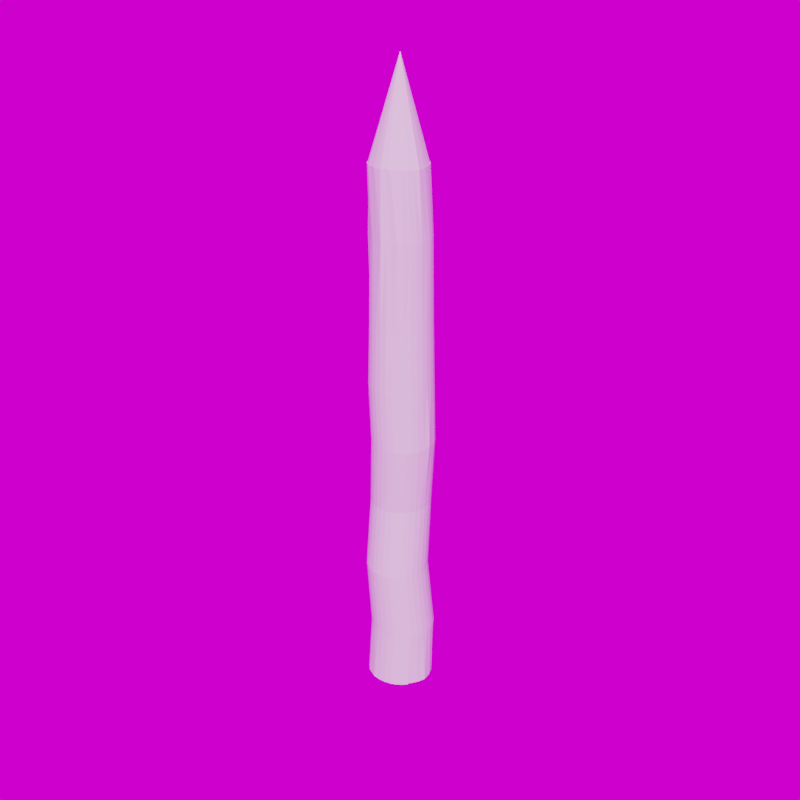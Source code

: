 # Source: blend.blend  (saved by Blender 3.3.6; exported with 4.5.12 LTS)
import bpy
from mathutils import Matrix  # noqa: F401  (used for matrix-valued properties, if any)

bpy.ops.wm.read_factory_settings(use_empty=True)
scene = bpy.context.scene
scene.name = 'Scene'

# ---- collections
col_collection = bpy.data.collections.new('Collection'); scene.collection.children.link(col_collection)

# ---- images (referenced by path relative to the original .blend; pixels are not part of the script)
import os
ASSET_DIR = os.environ.get("B2B_ASSET_DIR", "")  # directory of the original .blend (textures are referenced by path, not embedded)
HERE = os.path.dirname(os.path.abspath(__file__))  # packed textures are extracted next to this script under _unpacked/

def load_image(name, relpath, width, height, colorspace="sRGB"):
    """Load a texture the original file referenced (path relative to the .blend, or extracted next to this script)."""
    p = next((c for c in (os.path.join(HERE, relpath), os.path.join(ASSET_DIR, relpath)) if relpath and os.path.exists(c)), "")
    if p:
        img = bpy.data.images.load(p, check_existing=True)
        img.name = name
    else:  # same state as the original file: an image datablock whose file is absent (Cycles renders it pink)
        img = bpy.data.images.new(name, width, height)
        img.source = "FILE"
        img.filepath = "//" + (relpath or name)
    img.colorspace_settings.name = colorspace
    return img
img_sunrise_exr = load_image('sunrise.exr', 'sunrise.exr', 1024, 1024, 'Linear Rec.709')

# ---- world
world_world = bpy.data.worlds.new('World'); scene.world = world_world
world_world.use_nodes = True; world_world.node_tree.nodes.clear()
_N = world_world.node_tree.nodes; _L = world_world.node_tree.links
n0 = _N.new('ShaderNodeOutputWorld'); n0.name = 'World Output'; n0.location = (300, 300)
n1 = _N.new('ShaderNodeBackground'); n1.name = 'Background'; n1.location = (10, 300)
n2 = _N.new('ShaderNodeTexEnvironment'); n2.name = 'Environment Texture'; n2.location = (-355, 321)
n2.image = img_sunrise_exr
_L.new(n1.outputs[0], n0.inputs[0])
_L.new(n2.outputs[0], n1.inputs[0])
n0.is_active_output = True
world_world.color = (0.05088, 0.05088, 0.05088)
world_world.use_sun_shadow = False
world_world.sun_shadow_jitter_overblur = 0.0

# ---- meshes
me_cylinder = bpy.data.meshes.new('Cylinder')
me_cylinder.from_pydata([(0.001324, 1.393, -1.0), (-0.005763, 1.125, 1.049), (0.2219, 1.405, -1.0), (0.2126, 1.12, 1.049), (0.5196, 1.299, -1.0), (0.4267, 1.055, 1.049), (0.8007, 1.127, -1.0), (0.6241, 0.9491, 1.049), (0.9812, 0.9531, -1.0), (0.797, 0.8071, 1.049), (1.196, 0.7699, -1.0), (0.9554, 0.6413, 1.049), (1.354, 0.6574, -0.9996), (1.044, 0.4368, 1.049), (1.49, 0.3187, -0.9996), (1.122, 0.2163, 1.049), (1.551, -0.07477, -0.9995), (1.169, 0.014, 1.049), (1.408, -0.4194, -1.0), (1.192, -0.3119, 1.049), (1.331, -0.619, -0.8933), (1.069, -0.4844, 1.049), (1.179, -0.8463, -1.0), (0.9477, -0.6684, 1.049), (0.9895, -1.031, -1.0), (0.8074, -0.8161, 1.049), (0.7896, -1.177, -1.0), (0.6319, -0.9182, 1.049), (0.5799, -1.285, -1.0), (0.435, -1.056, 1.049), (0.2563, -1.375, -1.0), (0.2524, -1.106, 1.049), (-0.01711, -1.397, -1.0), (0.06955, -1.17, 1.049), (-0.3531, -1.378, -1.0), (-0.24, -1.133, 1.049), (-0.6006, -1.264, -1.0), (-0.4469, -1.055, 1.049), (-0.8128, -1.163, -1.0), (-0.6779, -0.9694, 1.049), (-1.027, -0.9624, -1.0), (-0.8578, -0.8363, 1.049), (-1.162, -0.7757, -1.0), (-0.9824, -0.6733, 1.049), (-1.347, -0.5479, -1.0), (-1.079, -0.4829, 1.049), (-1.403, -0.3004, -1.0), (-1.118, -0.1889, 1.049), (-1.48, 0.02212, -1.0), (-1.132, 0.04867, 1.049), (-1.403, 0.2943, -1.0), (-1.123, 0.3, 1.049), (-1.262, 0.5491, -1.0), (-1.038, 0.4707, 1.049), (-1.118, 0.8653, -1.0), (-0.9157, 0.7041, 1.049), (-0.9021, 1.021, -1.0), (-0.7662, 0.8176, 1.049), (-0.7243, 1.163, -1.0), (-0.6007, 0.9546, 1.049), (-0.5036, 1.219, -1.0), (-0.4462, 1.002, 1.049), (-0.2856, 1.346, -1.0), (-0.2476, 1.079, 1.049), (1.136, 0.9363, 0.04774), (0.9353, -1.101, 0.04774), (-1.024, -0.5066, 0.04774), (-0.05866, 1.299, 0.04774), (-0.9013, 0.7357, 0.04774), (0.1997, 1.324, 0.04774), (-1.024, 0.5068, 0.04774), (-0.9013, -0.7356, 0.04774), (-1.099, -0.2582, 0.04774), (-0.7366, 0.9363, 0.04774), (0.458, 1.299, 0.04774), (-1.099, 0.2584, 0.04774), (-1.124, 6.914e-05, 0.04774), (-0.3071, -1.223, 0.04774), (1.569, 0.02324, 0.05573), (0.9353, 1.101, 0.04774), (0.7064, 1.223, 0.04774), (-0.3071, 1.223, 0.04774), (-0.536, 1.101, 0.04774), (1.136, -0.9362, 0.04774), (-0.05866, -1.299, 0.04774), (1.498, -0.2582, 0.04774), (1.498, 0.2584, 0.04774), (-0.7366, -0.9362, 0.04774), (-0.536, -1.101, 0.04774), (0.7064, -1.223, 0.04774), (1.423, 0.5068, 0.04774), (1.301, 0.7357, 0.04774), (1.301, -0.7356, 0.04774), (1.423, -0.5066, 0.04774), (0.1997, -1.324, 0.04774), (0.458, -1.299, 0.04774), (0.1037, 1.214, 0.8083), (0.1496, 1.447, -0.7634), (0.4222, 1.42, -0.7634), (0.3015, 1.135, 0.8112), (0.6843, 1.341, -0.7634), (0.5681, 1.121, 0.8083), (0.9259, 1.212, -0.7634), (0.7779, 1.009, 0.8083), (1.138, 1.038, -0.7634), (0.9618, 0.8581, 0.8083), (1.311, 0.8262, -0.7634), (1.113, 0.6742, 0.8083), (1.441, 0.5846, -0.7634), (1.225, 0.4644, 0.8083), (1.52, 0.3225, -0.7634), (1.294, 0.2368, 0.8083), (1.547, 0.04989, -0.7634), (1.305, 0.006951, 0.8088), (1.52, -0.2227, -0.7634), (1.294, -0.2367, 0.8083), (1.441, -0.4848, -0.7634), (1.225, -0.4643, 0.8083), (1.311, -0.7264, -0.7634), (1.113, -0.6741, 0.8083), (1.138, -0.9382, -0.7634), (0.955, -0.9326, 0.8083), (0.9259, -1.112, -0.7634), (0.7654, -1.058, 0.8096), (0.6843, -1.241, -0.7634), (0.5417, -1.113, 0.8075), (0.4222, -1.321, -0.7634), (0.3405, -1.19, 0.8083), (0.1496, -1.347, -0.7634), (0.1512, -1.268, 0.8083), (-0.123, -1.321, -0.7634), (-0.133, -1.19, 0.8083), (-0.3852, -1.241, -0.7634), (-0.3607, -1.121, 0.8083), (-0.6267, -1.112, -0.7634), (-0.5705, -1.009, 0.8083), (-0.8385, -0.9382, -0.7634), (-0.7544, -0.858, 0.8083), (-1.012, -0.7264, -0.7634), (-0.9053, -0.6741, 0.8083), (-1.141, -0.4848, -0.7634), (-1.115, -0.5363, 0.8028), (-1.221, -0.2227, -0.7634), (-1.087, -0.2367, 0.8083), (-1.248, 0.04989, -0.7634), (-1.176, -0.002347, 0.8083), (-1.221, 0.3225, -0.7634), (-1.038, 0.2699, 0.8087), (-1.141, 0.5846, -0.7634), (-1.017, 0.4644, 0.8083), (-1.012, 0.8262, -0.7634), (-0.9533, 0.7065, 0.806), (-0.8385, 1.038, -0.7634), (-0.7544, 0.8581, 0.8083), (-0.6267, 1.212, -0.7634), (-0.61, 0.9323, 0.8117), (-0.3852, 1.341, -0.7634), (-0.3607, 1.121, 0.8083), (-0.123, 1.42, -0.7634), (-0.133, 1.19, 0.8083), (0.2613, 1.164, -0.4862), (0.3524, 1.249, 0.4969), (0.5125, 1.088, -0.4862), (0.5914, 1.177, 0.4969), (0.8116, 1.059, 0.4969), (0.7439, 0.9638, -0.4862), (0.9468, 0.7973, -0.4862), (1.005, 0.9008, 0.4969), (1.113, 0.5944, -0.4862), (1.163, 0.7078, 0.4969), (1.281, 0.4875, 0.4969), (1.237, 0.363, -0.4862), (1.313, 0.1118, -0.4862), (1.353, 0.2486, 0.4969), (1.339, -0.1494, -0.4862), (1.378, 0.0001094, 0.4969), (1.353, -0.2484, 0.4969), (1.313, -0.4106, -0.4862), (1.237, -0.6617, -0.4862), (1.281, -0.4873, 0.4969), (1.113, -0.8932, -0.4862), (1.163, -0.7075, 0.4969), (1.005, -0.9006, 0.4969), (0.9468, -1.096, -0.4862), (0.7439, -1.263, -0.4862), (0.8116, -1.059, 0.4969), (0.5125, -1.386, -0.4862), (0.5787, -1.153, 0.4992), (0.3524, -1.249, 0.4969), (0.2613, -1.462, -0.4862), (0.0001121, -1.488, -0.4862), (0.1039, -1.274, 0.4969), (-0.2611, -1.462, -0.4862), (-0.1446, -1.249, 0.4969), (-0.3835, -1.177, 0.4969), (-0.5122, -1.386, -0.4862), (-0.7437, -1.263, -0.4862), (-0.6037, -1.059, 0.4969), (-0.9466, -1.096, -0.4862), (-0.7968, -0.9006, 0.4969), (-0.9552, -0.7075, 0.4969), (-1.113, -0.8932, -0.4862), (-1.237, -0.6617, -0.4862), (-1.073, -0.4873, 0.4969), (-1.313, -0.4106, -0.4862), (-1.145, -0.2484, 0.4969), (-1.17, 0.0001094, 0.4969), (-1.339, -0.1494, -0.4862), (-1.313, 0.1118, -0.4862), (-1.245, 0.2273, 0.4969), (-1.237, 0.363, -0.4862), (-1.073, 0.4875, 0.4969), (-0.9552, 0.7078, 0.4969), (-1.113, 0.5944, -0.4862), (-0.9466, 0.7973, -0.4862), (-0.7968, 0.9008, 0.4969), (-0.7437, 0.9638, -0.4862), (-0.6037, 1.059, 0.4969), (-0.3835, 1.177, 0.4969), (-0.5122, 1.088, -0.4862), (0.1039, 1.274, 0.4969), (0.0001121, 1.189, -0.4862), (-0.2611, 1.164, -0.4862), (-0.1446, 1.249, 0.4969), (0.2527, 1.369, -0.2126), (0.3655, 1.316, 0.269), (1.052, 0.9488, 0.269), (0.9154, 1.015, -0.2126), (1.42, 0.2618, 0.269), (1.27, 0.3522, -0.2126), (1.196, -0.3957, -0.2126), (1.343, -0.5133, 0.269), (0.8491, -1.115, 0.269), (0.7193, -0.9766, -0.2126), (0.1038, -1.341, 0.269), (0.0001121, -1.195, -0.2126), (-0.7191, -0.9766, -0.2126), (-0.6416, -1.115, 0.269), (-1.136, -0.5133, 0.269), (-1.196, -0.3957, -0.2126), (-1.212, 0.2618, 0.269), (-1.269, 0.3522, -0.2126), (-0.9152, 1.015, -0.2126), (-0.8449, 0.9488, 0.269), (-0.158, 1.316, 0.269), (-0.2524, 1.369, -0.2126), (0.0001121, 1.394, -0.2126), (0.1038, 1.342, 0.269), (0.4955, 1.296, -0.2126), (0.6172, 1.24, 0.269), (0.8491, 1.116, 0.269), (0.7193, 1.176, -0.2126), (1.076, 0.8189, -0.2126), (1.219, 0.7455, 0.269), (1.343, 0.5135, 0.269), (1.196, 0.5951, -0.2126), (1.445, 0.0001123, 0.269), (1.295, 0.0997, -0.2126), (1.27, -0.1528, -0.2126), (1.42, -0.2616, 0.269), (1.219, -0.7452, 0.269), (1.076, -0.6195, -0.2126), (1.052, -0.9485, 0.269), (0.9154, -0.8156, -0.2126), (0.4955, -1.096, -0.2126), (0.6172, -1.239, 0.269), (0.2527, -1.17, -0.2126), (0.3655, -1.316, 0.269), (-0.158, -1.316, 0.269), (-0.2524, -1.17, -0.2126), (-0.4953, -1.096, -0.2126), (-0.4096, -1.239, 0.269), (-0.8449, -0.9485, 0.269), (-0.9152, -0.8156, -0.2126), (-1.012, -0.7452, 0.269), (-1.076, -0.6195, -0.2126), (-1.269, -0.1528, -0.2126), (-1.212, -0.2616, 0.269), (-1.294, 0.0997, -0.2126), (-1.238, 0.0001123, 0.269), (-1.136, 0.5135, 0.269), (-1.196, 0.5951, -0.2126), (-1.076, 0.8189, -0.2126), (-1.012, 0.7455, 0.269), (-0.7191, 1.176, -0.2126), (-0.6416, 1.116, 0.269), (-0.4096, 1.24, 0.269), (-0.4953, 1.296, -0.2126)], [], [(62, 158, 97, 0), (4, 100, 102, 6), (6, 102, 104, 8), (8, 104, 106, 10), (10, 106, 108, 12), (12, 108, 110, 14), (14, 110, 112, 16), (16, 112, 114, 18), (18, 114, 116, 20), (20, 116, 118, 22), (22, 118, 120, 24), (24, 120, 122, 26), (26, 122, 124, 28), (28, 124, 126, 30), (30, 126, 128, 32), (32, 128, 130, 34), (34, 130, 132, 36), (36, 132, 134, 38), (38, 134, 136, 40), (40, 136, 138, 42), (42, 138, 140, 44), (44, 140, 142, 46), (46, 142, 144, 48), (48, 144, 146, 50), (50, 146, 148, 52), (52, 148, 150, 54), (54, 150, 152, 56), (56, 152, 154, 58), (58, 154, 156, 60), (60, 156, 158, 62), (3, 1, 63, 61, 59, 57, 55, 53, 51, 49, 47, 45, 43, 41, 39, 37, 35, 33, 31, 29, 27, 25, 23, 21, 19, 17, 15, 13, 11, 9, 7, 5), (99, 101, 163, 161), (0, 97, 98, 2), (0, 2, 4, 6, 8, 10, 12, 14, 16, 18, 20, 22, 24, 26, 28, 30, 32, 34, 36, 38, 40, 42, 44, 46, 48, 50, 52, 54, 56, 58, 60, 62), (2, 98, 100, 4), (157, 61, 63, 159), (155, 59, 61, 157), (153, 57, 59, 155), (151, 55, 57, 153), (149, 53, 55, 151), (147, 51, 53, 149), (145, 49, 51, 147), (143, 47, 49, 145), (141, 45, 47, 143), (139, 43, 45, 141), (137, 41, 43, 139), (135, 39, 41, 137), (133, 37, 39, 135), (131, 35, 37, 133), (129, 33, 35, 131), (127, 31, 33, 129), (125, 29, 31, 127), (123, 27, 29, 125), (121, 25, 27, 123), (119, 23, 25, 121), (117, 21, 23, 119), (115, 19, 21, 117), (113, 17, 19, 115), (111, 15, 17, 113), (109, 13, 15, 111), (107, 11, 13, 109), (105, 9, 11, 107), (103, 7, 9, 105), (101, 5, 7, 103), (99, 3, 5, 101), (96, 1, 3, 99), (244, 286, 218, 223), (157, 159, 223, 218), (219, 222, 158, 156), (153, 155, 217, 215), (151, 153, 215, 212), (213, 214, 152, 150), (147, 149, 211, 209), (145, 147, 209, 206), (207, 208, 146, 144), (141, 143, 205, 203), (139, 141, 203, 200), (201, 202, 140, 138), (135, 137, 199, 197), (133, 135, 197, 194), (195, 196, 134, 132), (129, 131, 193, 191), (127, 129, 191, 188), (189, 190, 128, 126), (123, 125, 187, 185), (121, 123, 185, 182), (183, 184, 122, 120), (117, 119, 181, 179), (115, 117, 179, 176), (177, 178, 116, 114), (111, 113, 175, 173), (109, 111, 173, 170), (171, 172, 110, 108), (105, 107, 169, 167), (103, 105, 167, 164), (165, 166, 104, 102), (96, 99, 161, 220), (160, 162, 100, 98), (159, 63, 1, 96), (101, 103, 164, 163), (162, 165, 102, 100), (166, 168, 106, 104), (107, 109, 170, 169), (168, 171, 108, 106), (172, 174, 112, 110), (113, 115, 176, 175), (174, 177, 114, 112), (178, 180, 118, 116), (119, 121, 182, 181), (180, 183, 120, 118), (184, 186, 124, 122), (125, 127, 188, 187), (186, 189, 126, 124), (190, 192, 130, 128), (131, 133, 194, 193), (192, 195, 132, 130), (196, 198, 136, 134), (137, 139, 200, 199), (198, 201, 138, 136), (202, 204, 142, 140), (143, 145, 206, 205), (204, 207, 144, 142), (208, 210, 148, 146), (149, 151, 212, 211), (210, 213, 150, 148), (214, 216, 154, 152), (155, 157, 218, 217), (216, 219, 156, 154), (159, 96, 220, 223), (222, 221, 97, 158), (280, 283, 68, 70), (219, 216, 284, 287), (213, 210, 281, 282), (207, 204, 276, 278), (201, 198, 273, 275), (195, 192, 269, 270), (189, 186, 264, 266), (183, 180, 261, 263), (177, 174, 257, 258), (171, 168, 252, 255), (222, 219, 287, 245), (214, 213, 282, 242), (240, 279, 206, 209), (202, 201, 275, 239), (204, 202, 239, 276), (234, 267, 188, 191), (184, 183, 263, 233), (178, 177, 258, 230), (228, 254, 170, 173), (166, 165, 251, 227), (160, 221, 246, 224), (249, 225, 161, 163), (172, 171, 255, 229), (174, 172, 229, 257), (260, 231, 179, 181), (190, 189, 266, 235), (192, 190, 235, 269), (196, 195, 270, 236), (208, 207, 278, 241), (210, 208, 241, 281), (285, 243, 215, 217), (165, 162, 248, 251), (221, 160, 98, 97), (221, 222, 245, 246), (280, 240, 209, 211), (238, 274, 200, 203), (272, 237, 197, 199), (268, 234, 191, 193), (232, 262, 182, 185), (186, 184, 233, 264), (256, 228, 173, 175), (226, 250, 164, 167), (168, 166, 227, 252), (225, 247, 220, 161), (253, 226, 167, 169), (180, 178, 230, 261), (231, 259, 176, 179), (265, 232, 185, 187), (198, 196, 236, 273), (237, 271, 194, 197), (277, 238, 203, 205), (216, 214, 242, 284), (243, 283, 212, 215), (247, 244, 223, 220), (250, 249, 163, 164), (254, 253, 169, 170), (259, 256, 175, 176), (262, 260, 181, 182), (267, 265, 187, 188), (271, 268, 193, 194), (274, 272, 199, 200), (279, 277, 205, 206), (283, 280, 211, 212), (286, 285, 217, 218), (95, 94, 235, 266), (93, 92, 261, 230), (91, 90, 255, 252), (89, 95, 266, 264), (88, 87, 273, 236), (90, 86, 229, 255), (85, 93, 230, 258), (94, 84, 269, 235), (92, 83, 263, 261), (82, 81, 287, 284), (80, 79, 251, 248), (86, 78, 257, 229), (77, 88, 236, 270), (76, 75, 241, 278), (74, 80, 248, 224), (73, 82, 284, 242), (72, 76, 278, 276), (87, 71, 275, 273), (75, 70, 281, 241), (69, 74, 224, 246), (68, 73, 242, 282), (81, 67, 245, 287), (71, 66, 239, 275), (83, 65, 233, 263), (79, 64, 227, 251), (64, 91, 252, 227), (65, 89, 264, 233), (66, 72, 276, 239), (67, 69, 246, 245), (78, 85, 258, 257), (84, 77, 270, 269), (70, 68, 282, 281), (162, 160, 224, 248), (268, 271, 77, 84), (256, 259, 85, 78), (244, 247, 69, 67), (238, 277, 72, 66), (232, 265, 89, 65), (226, 253, 91, 64), (250, 226, 64, 79), (262, 232, 65, 83), (274, 238, 66, 71), (286, 244, 67, 81), (283, 243, 73, 68), (247, 225, 74, 69), (240, 280, 70, 75), (272, 274, 71, 87), (277, 279, 76, 72), (243, 285, 82, 73), (225, 249, 80, 74), (279, 240, 75, 76), (271, 237, 88, 77), (228, 256, 78, 86), (249, 250, 79, 80), (285, 286, 81, 82), (260, 262, 83, 92), (234, 268, 84, 94), (259, 231, 93, 85), (254, 228, 86, 90), (237, 272, 87, 88), (265, 267, 95, 89), (253, 254, 90, 91), (231, 260, 92, 93), (267, 234, 94, 95)])
_uv = me_cylinder.uv_layers.new(name='UVMap')
_uv.uv.foreach_set('vector', [0.03125, 0.5, 0.03125, 0.5688, 0.0, 0.5688, 0.0, 0.5, 0.9375, 0.5, 0.9375, 0.5688, 0.9062, 0.5688, 0.9062, 0.5, 0.9062, 0.5, 0.9062, 0.5688, 0.875, 0.5688, 0.875, 0.5, 0.875, 0.5, 0.875, 0.5688, 0.8438, 0.5688, 0.8438, 0.5, 0.8438, 0.5, 0.8438, 0.5688, 0.8125, 0.5688, 0.8131, 0.5, 0.8131, 0.5, 0.8125, 0.5688, 0.7812, 0.5688, 0.7812, 0.5, 0.7812, 0.5, 0.7812, 0.5688, 0.75, 0.5688, 0.75, 0.5, 0.75, 0.5, 0.75, 0.5688, 0.7188, 0.5688, 0.7188, 0.5, 0.7188, 0.5, 0.7188, 0.5688, 0.6875, 0.5688, 0.6875, 0.531, 0.6875, 0.531, 0.6875, 0.5688, 0.6562, 0.5688, 0.6562, 0.5, 0.6562, 0.5, 0.6562, 0.5688, 0.625, 0.5688, 0.625, 0.5, 0.625, 0.5, 0.625, 0.5688, 0.5938, 0.5688, 0.5938, 0.5, 0.5938, 0.5, 0.5938, 0.5688, 0.5625, 0.5688, 0.5625, 0.5, 0.5625, 0.5, 0.5625, 0.5688, 0.5312, 0.5688, 0.5312, 0.5, 0.5312, 0.5, 0.5312, 0.5688, 0.5, 0.5688, 0.5, 0.5, 0.5, 0.5, 0.5, 0.5688, 0.4688, 0.5688, 0.4688, 0.5, 0.4688, 0.5, 0.4688, 0.5688, 0.4375, 0.5688, 0.4375, 0.5, 0.4375, 0.5, 0.4375, 0.5688, 0.4062, 0.5688, 0.4062, 0.5, 0.4062, 0.5, 0.4062, 0.5688, 0.375, 0.5688, 0.375, 0.5, 0.375, 0.5, 0.375, 0.5688, 0.3438, 0.5688, 0.3438, 0.5, 0.3438, 0.5, 0.3438, 0.5688, 0.3125, 0.5688, 0.3125, 0.5, 0.3125, 0.5, 0.3125, 0.5688, 0.2812, 0.5688, 0.2812, 0.5, 0.2812, 0.5, 0.2812, 0.5688, 0.25, 0.5688, 0.25, 0.5, 0.25, 0.5, 0.25, 0.5688, 0.2188, 0.5688, 0.2188, 0.5, 0.2188, 0.5, 0.2188, 0.5688, 0.1875, 0.5688, 0.1875, 0.5, 0.1875, 0.5, 0.1875, 0.5688, 0.1562, 0.5688, 0.1506, 0.5, 0.1506, 0.5, 0.1562, 0.5688, 0.125, 0.5688, 0.125, 0.5, 0.125, 0.5, 0.125, 0.5688, 0.09375, 0.5688, 0.09375, 0.5, 0.09375, 0.5, 0.09375, 0.5688, 0.0625, 0.5688, 0.0625, 0.5, 0.0625, 0.5, 0.0625, 0.5688, 0.03125, 0.5688, 0.03125, 0.5, 0.2968, 0.4854, 0.25, 0.49, 0.2025, 0.4852, 0.1582, 0.4717, 0.1167, 0.4496, 0.08029, 0.4197, 0.05045, 0.3833, 0.02809, 0.3412, 0.01461, 0.2968, 0.01, 0.25, 0.01461, 0.2032, 0.02827, 0.1582, 0.05045, 0.1167, 0.08029, 0.08029, 0.1167, 0.05045, 0.1582, 0.02827, 0.2032, 0.01461, 0.25, 0.01, 0.2968, 0.01461, 0.3418, 0.02827, 0.3833, 0.05045, 0.4197, 0.08029, 0.4466, 0.113, 0.4717, 0.1582, 0.4854, 0.2032, 0.49, 0.25, 0.4854, 0.2968, 0.4717, 0.3418, 0.4496, 0.3833, 0.4197, 0.4197, 0.3833, 0.4496, 0.3418, 0.4717, 0.9688, 0.9312, 0.9375, 0.9312, 0.9375, 0.8676, 0.9688, 0.8676, 1.0, 0.5, 1.0, 0.5688, 0.9688, 0.5688, 0.9688, 0.5, 0.75, 0.49, 0.7968, 0.4854, 0.8418, 0.4717, 0.8833, 0.4496, 0.9197, 0.4197, 0.9496, 0.3833, 0.9713, 0.3426, 0.9854, 0.2968, 0.99, 0.25, 0.9854, 0.2032, 0.9862, 0.1714, 0.9496, 0.1167, 0.9197, 0.08029, 0.8833, 0.05045, 0.8418, 0.02827, 0.7968, 0.01461, 0.75, 0.01, 0.7032, 0.01461, 0.6582, 0.02827, 0.6167, 0.05045, 0.5803, 0.08029, 0.5504, 0.1167, 0.5283, 0.1582, 0.5146, 0.2032, 0.51, 0.25, 0.5146, 0.2968, 0.5283, 0.3418, 0.556, 0.3898, 0.5803, 0.4197, 0.6167, 0.4496, 0.6582, 0.4717, 0.7032, 0.4854, 0.9688, 0.5, 0.9688, 0.5688, 0.9375, 0.5688, 0.9375, 0.5, 0.0625, 0.9312, 0.0625, 1.0, 0.03172, 1.0, 0.03125, 0.9312, 0.09375, 0.9312, 0.09375, 1.0, 0.0625, 1.0, 0.0625, 0.9312, 0.125, 0.9312, 0.125, 1.0, 0.09375, 1.0, 0.09375, 0.9312, 0.1562, 0.9312, 0.1562, 1.0, 0.125, 1.0, 0.125, 0.9312, 0.1875, 0.9312, 0.1879, 1.0, 0.1562, 1.0, 0.1562, 0.9312, 0.2188, 0.9312, 0.2188, 1.0, 0.1879, 1.0, 0.1875, 0.9312, 0.25, 0.9312, 0.25, 1.0, 0.2188, 1.0, 0.2188, 0.9312, 0.2812, 0.9312, 0.2812, 1.0, 0.25, 1.0, 0.25, 0.9312, 0.3125, 0.9312, 0.3125, 1.0, 0.2812, 1.0, 0.2812, 0.9312, 0.3438, 0.9312, 0.3438, 1.0, 0.3125, 1.0, 0.3125, 0.9312, 0.375, 0.9312, 0.375, 1.0, 0.3438, 1.0, 0.3438, 0.9312, 0.4062, 0.9312, 0.4062, 1.0, 0.375, 1.0, 0.375, 0.9312, 0.4375, 0.9312, 0.4375, 1.0, 0.4062, 1.0, 0.4062, 0.9312, 0.4688, 0.9312, 0.4688, 1.0, 0.4375, 1.0, 0.4375, 0.9312, 0.5, 0.9312, 0.5, 1.0, 0.4688, 1.0, 0.4688, 0.9312, 0.5312, 0.9312, 0.5312, 1.0, 0.5, 1.0, 0.5, 0.9312, 0.5625, 0.9312, 0.5625, 1.0, 0.5312, 1.0, 0.5312, 0.9312, 0.5938, 0.9312, 0.5938, 1.0, 0.5625, 1.0, 0.5625, 0.9312, 0.625, 0.9312, 0.625, 1.0, 0.5938, 1.0, 0.5938, 0.9312, 0.6562, 0.9312, 0.6531, 1.0, 0.625, 1.0, 0.625, 0.9312, 0.6875, 0.9312, 0.6875, 1.0, 0.6531, 1.0, 0.6562, 0.9312, 0.7188, 0.9312, 0.7188, 1.0, 0.6875, 1.0, 0.6875, 0.9312, 0.75, 0.9312, 0.75, 1.0, 0.7188, 1.0, 0.7188, 0.9312, 0.7812, 0.9312, 0.7812, 1.0, 0.75, 1.0, 0.75, 0.9312, 0.8125, 0.9312, 0.8125, 1.0, 0.7812, 1.0, 0.7812, 0.9312, 0.8438, 0.9312, 0.8438, 1.0, 0.8125, 1.0, 0.8125, 0.9312, 0.875, 0.9312, 0.875, 1.0, 0.8438, 1.0, 0.8438, 0.9312, 0.9062, 0.9312, 0.9062, 1.0, 0.875, 1.0, 0.875, 0.9312, 0.9375, 0.9312, 0.9375, 1.0, 0.9062, 1.0, 0.9062, 0.9312, 0.9688, 0.9312, 0.9688, 1.0, 0.9375, 1.0, 0.9375, 0.9312, 1.0, 0.9312, 1.0, 1.0, 0.9688, 1.0, 0.9688, 0.9312, 0.03125, 0.8057, 0.0625, 0.8057, 0.0625, 0.8676, 0.03125, 0.8676, 0.0625, 0.9312, 0.03125, 0.9312, 0.03125, 0.8676, 0.0625, 0.8676, 0.0625, 0.6324, 0.03125, 0.6324, 0.03125, 0.5688, 0.0625, 0.5688, 0.125, 0.9312, 0.09375, 0.9312, 0.09375, 0.8676, 0.125, 0.8676, 0.1562, 0.9312, 0.125, 0.9312, 0.125, 0.8676, 0.1562, 0.8676, 0.1562, 0.6324, 0.125, 0.6324, 0.125, 0.5688, 0.1562, 0.5688, 0.2188, 0.9312, 0.1875, 0.9312, 0.1875, 0.8676, 0.2188, 0.8676, 0.25, 0.9312, 0.2188, 0.9312, 0.2188, 0.8676, 0.25, 0.8676, 0.25, 0.6324, 0.2188, 0.6324, 0.2188, 0.5688, 0.25, 0.5688, 0.3125, 0.9312, 0.2812, 0.9312, 0.2812, 0.8676, 0.3125, 0.8676, 0.3438, 0.9312, 0.3125, 0.9312, 0.3125, 0.8676, 0.3438, 0.8676, 0.3438, 0.6324, 0.3125, 0.6324, 0.3125, 0.5688, 0.3438, 0.5688, 0.4062, 0.9312, 0.375, 0.9312, 0.375, 0.8676, 0.4062, 0.8676, 0.4375, 0.9312, 0.4062, 0.9312, 0.4062, 0.8676, 0.4375, 0.8676, 0.4375, 0.6324, 0.4062, 0.6324, 0.4062, 0.5688, 0.4375, 0.5688, 0.5, 0.9312, 0.4688, 0.9312, 0.4688, 0.8676, 0.5, 0.8676, 0.5312, 0.9312, 0.5, 0.9312, 0.5, 0.8676, 0.5312, 0.8676, 0.5312, 0.6324, 0.5, 0.6324, 0.5, 0.5688, 0.5312, 0.5688, 0.5938, 0.9312, 0.5625, 0.9312, 0.5625, 0.8676, 0.5938, 0.8676, 0.625, 0.9312, 0.5938, 0.9312, 0.5938, 0.8676, 0.625, 0.8676, 0.625, 0.6324, 0.5938, 0.6324, 0.5938, 0.5688, 0.625, 0.5688, 0.6875, 0.9312, 0.6562, 0.9312, 0.6562, 0.8676, 0.6875, 0.8676, 0.7188, 0.9312, 0.6875, 0.9312, 0.6875, 0.8676, 0.7188, 0.8676, 0.7188, 0.6324, 0.6875, 0.6324, 0.6875, 0.5688, 0.7188, 0.5688, 0.7812, 0.9312, 0.75, 0.9312, 0.75, 0.8676, 0.7812, 0.8676, 0.8125, 0.9312, 0.7812, 0.9312, 0.7812, 0.8676, 0.8125, 0.8676, 0.8125, 0.6324, 0.7812, 0.6324, 0.7812, 0.5688, 0.8125, 0.5688, 0.875, 0.9312, 0.8438, 0.9312, 0.8438, 0.8676, 0.875, 0.8676, 0.9062, 0.9312, 0.875, 0.9312, 0.875, 0.8676, 0.9062, 0.8676, 0.9062, 0.6324, 0.875, 0.6324, 0.875, 0.5688, 0.9062, 0.5688, 1.0, 0.9312, 0.9688, 0.9312, 0.9688, 0.8676, 1.0, 0.8676, 0.9688, 0.6324, 0.9375, 0.6324, 0.9375, 0.5688, 0.9688, 0.5688, 0.03125, 0.9312, 0.03172, 1.0, 0.0, 1.0, 0.0, 0.9312, 0.9375, 0.9312, 0.9062, 0.9312, 0.9062, 0.8676, 0.9375, 0.8676, 0.9375, 0.6324, 0.9062, 0.6324, 0.9062, 0.5688, 0.9375, 0.5688, 0.875, 0.6324, 0.8438, 0.6324, 0.8438, 0.5688, 0.875, 0.5688, 0.8438, 0.9312, 0.8125, 0.9312, 0.8125, 0.8676, 0.8438, 0.8676, 0.8438, 0.6324, 0.8125, 0.6324, 0.8125, 0.5688, 0.8438, 0.5688, 0.7812, 0.6324, 0.75, 0.6324, 0.75, 0.5688, 0.7812, 0.5688, 0.75, 0.9312, 0.7188, 0.9312, 0.7188, 0.8676, 0.75, 0.8676, 0.75, 0.6324, 0.7188, 0.6324, 0.7188, 0.5688, 0.75, 0.5688, 0.6875, 0.6324, 0.6562, 0.6324, 0.6562, 0.5688, 0.6875, 0.5688, 0.6562, 0.9312, 0.625, 0.9312, 0.625, 0.8676, 0.6562, 0.8676, 0.6562, 0.6324, 0.625, 0.6324, 0.625, 0.5688, 0.6562, 0.5688, 0.5938, 0.6324, 0.5625, 0.6324, 0.5625, 0.5688, 0.5938, 0.5688, 0.5625, 0.9312, 0.5312, 0.9312, 0.5312, 0.8676, 0.5625, 0.8676, 0.5625, 0.6324, 0.5312, 0.6324, 0.5312, 0.5688, 0.5625, 0.5688, 0.5, 0.6324, 0.4688, 0.6324, 0.4688, 0.5688, 0.5, 0.5688, 0.4688, 0.9312, 0.4375, 0.9312, 0.4375, 0.8676, 0.4688, 0.8676, 0.4688, 0.6324, 0.4375, 0.6324, 0.4375, 0.5688, 0.4688, 0.5688, 0.4062, 0.6324, 0.375, 0.6324, 0.375, 0.5688, 0.4062, 0.5688, 0.375, 0.9312, 0.3438, 0.9312, 0.3438, 0.8676, 0.375, 0.8676, 0.375, 0.6324, 0.3438, 0.6324, 0.3438, 0.5688, 0.375, 0.5688, 0.3125, 0.6324, 0.2812, 0.6324, 0.2812, 0.5688, 0.3125, 0.5688, 0.2812, 0.9312, 0.25, 0.9312, 0.25, 0.8676, 0.2812, 0.8676, 0.2812, 0.6324, 0.25, 0.6324, 0.25, 0.5688, 0.2812, 0.5688, 0.2188, 0.6324, 0.1875, 0.6324, 0.1875, 0.5688, 0.2188, 0.5688, 0.1875, 0.9312, 0.1562, 0.9312, 0.1562, 0.8676, 0.1875, 0.8676, 0.1875, 0.6324, 0.1562, 0.6324, 0.1562, 0.5688, 0.1875, 0.5688, 0.125, 0.6324, 0.09375, 0.6324, 0.09375, 0.5688, 0.125, 0.5688, 0.09375, 0.9312, 0.0625, 0.9312, 0.0625, 0.8676, 0.09375, 0.8676, 0.09375, 0.6324, 0.0625, 0.6324, 0.0625, 0.5688, 0.09375, 0.5688, 0.03125, 0.9312, 0.0, 0.9312, 0.0, 0.8676, 0.03125, 0.8676, 0.03125, 0.6324, 0.0, 0.6324, 0.0, 0.5688, 0.03125, 0.5688, 0.1875, 0.8057, 0.1562, 0.8057, 0.1562, 0.75, 0.1875, 0.75, 0.0625, 0.6324, 0.09375, 0.6324, 0.09375, 0.6943, 0.0625, 0.6943, 0.1562, 0.6324, 0.1875, 0.6324, 0.1875, 0.6943, 0.1562, 0.6943, 0.25, 0.6324, 0.2812, 0.6324, 0.2812, 0.6943, 0.25, 0.6943, 0.3438, 0.6324, 0.375, 0.6324, 0.375, 0.6943, 0.3438, 0.6943, 0.4375, 0.6324, 0.4688, 0.6324, 0.4688, 0.6943, 0.4375, 0.6943, 0.5312, 0.6324, 0.5625, 0.6324, 0.5625, 0.6943, 0.5312, 0.6943, 0.625, 0.6324, 0.6562, 0.6324, 0.6562, 0.6943, 0.625, 0.6943, 0.7188, 0.6324, 0.75, 0.6324, 0.75, 0.6943, 0.7188, 0.6943, 0.8125, 0.6324, 0.8438, 0.6324, 0.8438, 0.6943, 0.8125, 0.6943, 0.03125, 0.6324, 0.0625, 0.6324, 0.0625, 0.6943, 0.03125, 0.6943, 0.125, 0.6324, 0.1562, 0.6324, 0.1562, 0.6943, 0.125, 0.6943, 0.2188, 0.8057, 0.25, 0.8057, 0.25, 0.8676, 0.2188, 0.8676, 0.3125, 0.6324, 0.3438, 0.6324, 0.3438, 0.6943, 0.3125, 0.6943, 0.2812, 0.6324, 0.3125, 0.6324, 0.3125, 0.6943, 0.2812, 0.6943, 0.5, 0.8057, 0.5312, 0.8057, 0.5312, 0.8676, 0.5, 0.8676, 0.5938, 0.6324, 0.625, 0.6324, 0.625, 0.6943, 0.5938, 0.6943, 0.6875, 0.6324, 0.7188, 0.6324, 0.7188, 0.6943, 0.6875, 0.6943, 0.7812, 0.8057, 0.8125, 0.8057, 0.8125, 0.8676, 0.7812, 0.8676, 0.875, 0.6324, 0.9062, 0.6324, 0.9062, 0.6943, 0.875, 0.6943, 0.9688, 0.6324, 1.0, 0.6324, 1.0, 0.6943, 0.9688, 0.6943, 0.9375, 0.8057, 0.9688, 0.8057, 0.9688, 0.8676, 0.9375, 0.8676, 0.7812, 0.6324, 0.8125, 0.6324, 0.8125, 0.6943, 0.7812, 0.6943, 0.75, 0.6324, 0.7812, 0.6324, 0.7812, 0.6943, 0.75, 0.6943, 0.6562, 0.8057, 0.6875, 0.8057, 0.6875, 0.8676, 0.6562, 0.8676, 0.5, 0.6324, 0.5312, 0.6324, 0.5312, 0.6943, 0.5, 0.6943, 0.4688, 0.6324, 0.5, 0.6324, 0.5, 0.6943, 0.4688, 0.6943, 0.4062, 0.6324, 0.4375, 0.6324, 0.4375, 0.6943, 0.4062, 0.6943, 0.2188, 0.6324, 0.25, 0.6324, 0.25, 0.6943, 0.2188, 0.6943, 0.1875, 0.6324, 0.2188, 0.6324, 0.2188, 0.6943, 0.1875, 0.6943, 0.09375, 0.8057, 0.125, 0.8057, 0.125, 0.8676, 0.09375, 0.8676, 0.9062, 0.6324, 0.9375, 0.6324, 0.9375, 0.6943, 0.9062, 0.6943, 1.0, 0.6324, 0.9688, 0.6324, 0.9688, 0.5688, 1.0, 0.5688, 0.0, 0.6324, 0.03125, 0.6324, 0.03125, 0.6943, 0.0, 0.6943, 0.1875, 0.8057, 0.2188, 0.8057, 0.2188, 0.8676, 0.1875, 0.8676, 0.3125, 0.8057, 0.3438, 0.8057, 0.3438, 0.8676, 0.3125, 0.8676, 0.375, 0.8057, 0.4062, 0.8057, 0.4062, 0.8676, 0.375, 0.8676, 0.4688, 0.8057, 0.5, 0.8057, 0.5, 0.8676, 0.4688, 0.8676, 0.5938, 0.8057, 0.625, 0.8057, 0.625, 0.8676, 0.5938, 0.8676, 0.5625, 0.6324, 0.5938, 0.6324, 0.5938, 0.6943, 0.5625, 0.6943, 0.75, 0.8057, 0.7812, 0.8057, 0.7812, 0.8676, 0.75, 0.8676, 0.875, 0.8057, 0.9062, 0.8057, 0.9062, 0.8676, 0.875, 0.8676, 0.8438, 0.6324, 0.875, 0.6324, 0.875, 0.6943, 0.8438, 0.6943, 0.9688, 0.8057, 1.0, 0.8057, 1.0, 0.8676, 0.9688, 0.8676, 0.8438, 0.8057, 0.875, 0.8057, 0.875, 0.8676, 0.8438, 0.8676, 0.6562, 0.6324, 0.6875, 0.6324, 0.6875, 0.6943, 0.6562, 0.6943, 0.6875, 0.8057, 0.7188, 0.8057, 0.7188, 0.8676, 0.6875, 0.8676, 0.5625, 0.8057, 0.5938, 0.8057, 0.5938, 0.8676, 0.5625, 0.8676, 0.375, 0.6324, 0.4062, 0.6324, 0.4062, 0.6943, 0.375, 0.6943, 0.4062, 0.8057, 0.4375, 0.8057, 0.4375, 0.8676, 0.4062, 0.8676, 0.2812, 0.8057, 0.3125, 0.8057, 0.3125, 0.8676, 0.2812, 0.8676, 0.09375, 0.6324, 0.125, 0.6324, 0.125, 0.6943, 0.09375, 0.6943, 0.125, 0.8057, 0.1562, 0.8057, 0.1562, 0.8676, 0.125, 0.8676, 0.0, 0.8057, 0.03125, 0.8057, 0.03125, 0.8676, 0.0, 0.8676, 0.9062, 0.8057, 0.9375, 0.8057, 0.9375, 0.8676, 0.9062, 0.8676, 0.8125, 0.8057, 0.8438, 0.8057, 0.8438, 0.8676, 0.8125, 0.8676, 0.7188, 0.8057, 0.75, 0.8057, 0.75, 0.8676, 0.7188, 0.8676, 0.625, 0.8057, 0.6562, 0.8057, 0.6562, 0.8676, 0.625, 0.8676, 0.5312, 0.8057, 0.5625, 0.8057, 0.5625, 0.8676, 0.5312, 0.8676, 0.4375, 0.8057, 0.4688, 0.8057, 0.4688, 0.8676, 0.4375, 0.8676, 0.3438, 0.8057, 0.375, 0.8057, 0.375, 0.8676, 0.3438, 0.8676, 0.25, 0.8057, 0.2812, 0.8057, 0.2812, 0.8676, 0.25, 0.8676, 0.1562, 0.8057, 0.1875, 0.8057, 0.1875, 0.8676, 0.1562, 0.8676, 0.0625, 0.8057, 0.09375, 0.8057, 0.09375, 0.8676, 0.0625, 0.8676, 0.5312, 0.75, 0.5, 0.75, 0.5, 0.6943, 0.5312, 0.6943, 0.6875, 0.75, 0.6562, 0.75, 0.6562, 0.6943, 0.6875, 0.6943, 0.8438, 0.75, 0.8125, 0.75, 0.8125, 0.6943, 0.8438, 0.6943, 0.5625, 0.75, 0.5312, 0.75, 0.5312, 0.6943, 0.5625, 0.6943, 0.4062, 0.75, 0.375, 0.75, 0.375, 0.6943, 0.4062, 0.6943, 0.8125, 0.75, 0.7812, 0.75, 0.7812, 0.6943, 0.8125, 0.6943, 0.7188, 0.75, 0.6875, 0.75, 0.6875, 0.6943, 0.7188, 0.6943, 0.5, 0.75, 0.4688, 0.75, 0.4688, 0.6943, 0.5, 0.6943, 0.6562, 0.75, 0.625, 0.75, 0.625, 0.6943, 0.6562, 0.6943, 0.09375, 0.75, 0.0625, 0.75, 0.0625, 0.6943, 0.09375, 0.6943, 0.9375, 0.75, 0.9063, 0.75, 0.9062, 0.6943, 0.9375, 0.6943, 0.7812, 0.75, 0.75, 0.75, 0.75, 0.6943, 0.7812, 0.6943, 0.4375, 0.75, 0.4062, 0.75, 0.4062, 0.6943, 0.4375, 0.6943, 0.25, 0.75, 0.2188, 0.75, 0.2188, 0.6943, 0.25, 0.6943, 0.9688, 0.75, 0.9375, 0.75, 0.9375, 0.6943, 0.9688, 0.6943, 0.125, 0.75, 0.09375, 0.75, 0.09375, 0.6943, 0.125, 0.6943, 0.2812, 0.75, 0.25, 0.75, 0.25, 0.6943, 0.2812, 0.6943, 0.375, 0.75, 0.3438, 0.75, 0.3438, 0.6943, 0.375, 0.6943, 0.2188, 0.75, 0.1875, 0.75, 0.1875, 0.6943, 0.2188, 0.6943, 1.0, 0.75, 0.9688, 0.75, 0.9688, 0.6943, 1.0, 0.6943, 0.1562, 0.75, 0.125, 0.75, 0.125, 0.6943, 0.1562, 0.6943, 0.0625, 0.75, 0.03125, 0.75, 0.03125, 0.6943, 0.0625, 0.6943, 0.3438, 0.75, 0.3125, 0.75, 0.3125, 0.6943, 0.3438, 0.6943, 0.625, 0.75, 0.5938, 0.75, 0.5938, 0.6943, 0.625, 0.6943, 0.9063, 0.75, 0.875, 0.75, 0.875, 0.6943, 0.9062, 0.6943, 0.875, 0.75, 0.8438, 0.75, 0.8438, 0.6943, 0.875, 0.6943, 0.5938, 0.75, 0.5625, 0.75, 0.5625, 0.6943, 0.5938, 0.6943, 0.3125, 0.75, 0.2812, 0.75, 0.2812, 0.6943, 0.3125, 0.6943, 0.03125, 0.75, 0.0, 0.75, 0.0, 0.6943, 0.03125, 0.6943, 0.75, 0.75, 0.7188, 0.75, 0.7188, 0.6943, 0.75, 0.6943, 0.4688, 0.75, 0.4375, 0.75, 0.4375, 0.6943, 0.4688, 0.6943, 0.1875, 0.75, 0.1562, 0.75, 0.1562, 0.6943, 0.1875, 0.6943, 0.9375, 0.6324, 0.9688, 0.6324, 0.9688, 0.6943, 0.9375, 0.6943, 0.4688, 0.8057, 0.4375, 0.8057, 0.4375, 0.75, 0.4688, 0.75, 0.75, 0.8057, 0.7188, 0.8057, 0.7188, 0.75, 0.75, 0.75, 0.03125, 0.8057, 0.0, 0.8057, 0.0, 0.75, 0.03125, 0.75, 0.3125, 0.8057, 0.2812, 0.8057, 0.2812, 0.75, 0.3125, 0.75, 0.5938, 0.8057, 0.5625, 0.8057, 0.5625, 0.75, 0.5938, 0.75, 0.875, 0.8057, 0.8438, 0.8057, 0.8438, 0.75, 0.875, 0.75, 0.9062, 0.8057, 0.875, 0.8057, 0.875, 0.75, 0.9063, 0.75, 0.625, 0.8057, 0.5938, 0.8057, 0.5938, 0.75, 0.625, 0.75, 0.3438, 0.8057, 0.3125, 0.8057, 0.3125, 0.75, 0.3438, 0.75, 0.0625, 0.8057, 0.03125, 0.8057, 0.03125, 0.75, 0.0625, 0.75, 0.1562, 0.8057, 0.125, 0.8057, 0.125, 0.75, 0.1562, 0.75, 1.0, 0.8057, 0.9688, 0.8057, 0.9688, 0.75, 1.0, 0.75, 0.2188, 0.8057, 0.1875, 0.8057, 0.1875, 0.75, 0.2188, 0.75, 0.375, 0.8057, 0.3438, 0.8057, 0.3438, 0.75, 0.375, 0.75, 0.2812, 0.8057, 0.25, 0.8057, 0.25, 0.75, 0.2812, 0.75, 0.125, 0.8057, 0.09375, 0.8057, 0.09375, 0.75, 0.125, 0.75, 0.9688, 0.8057, 0.9375, 0.8057, 0.9375, 0.75, 0.9688, 0.75, 0.25, 0.8057, 0.2188, 0.8057, 0.2188, 0.75, 0.25, 0.75, 0.4375, 0.8057, 0.4062, 0.8057, 0.4062, 0.75, 0.4375, 0.75, 0.7812, 0.8057, 0.75, 0.8057, 0.75, 0.75, 0.7812, 0.75, 0.9375, 0.8057, 0.9062, 0.8057, 0.9063, 0.75, 0.9375, 0.75, 0.09375, 0.8057, 0.0625, 0.8057, 0.0625, 0.75, 0.09375, 0.75, 0.6562, 0.8057, 0.625, 0.8057, 0.625, 0.75, 0.6562, 0.75, 0.5, 0.8057, 0.4688, 0.8057, 0.4688, 0.75, 0.5, 0.75, 0.7188, 0.8057, 0.6875, 0.8057, 0.6875, 0.75, 0.7188, 0.75, 0.8125, 0.8057, 0.7812, 0.8057, 0.7812, 0.75, 0.8125, 0.75, 0.4062, 0.8057, 0.375, 0.8057, 0.375, 0.75, 0.4062, 0.75, 0.5625, 0.8057, 0.5312, 0.8057, 0.5312, 0.75, 0.5625, 0.75, 0.8438, 0.8057, 0.8125, 0.8057, 0.8125, 0.75, 0.8438, 0.75, 0.6875, 0.8057, 0.6562, 0.8057, 0.6562, 0.75, 0.6875, 0.75, 0.5312, 0.8057, 0.5, 0.8057, 0.5, 0.75, 0.5312, 0.75])
me_cylinder.update()
me_cone_001 = bpy.data.meshes.new('Cone.001')
me_cone_001.from_pydata([(0.0, 1.0, -1.0), (0.1951, 0.9808, -1.0), (0.3827, 0.9239, -1.0), (0.5556, 0.8315, -1.0), (0.7071, 0.7071, -1.0), (0.8315, 0.5556, -1.0), (0.9239, 0.3827, -1.0), (0.9808, 0.1951, -1.0), (1.0, 0.0, -1.0), (0.9808, -0.1951, -1.0), (0.9239, -0.3827, -1.0), (0.8315, -0.5556, -1.0), (0.7071, -0.7071, -1.0), (0.5556, -0.8315, -1.0), (0.3827, -0.9239, -1.0), (0.1951, -0.9808, -1.0), (0.0, -1.0, -1.0), (-0.1951, -0.9808, -1.0), (-0.3827, -0.9239, -1.0), (-0.5556, -0.8315, -1.0), (-0.7071, -0.7071, -1.0), (-0.8315, -0.5556, -1.0), (-0.9239, -0.3827, -1.0), (-0.9808, -0.1951, -1.0), (-1.0, 0.0, -1.0), (-0.9808, 0.1951, -1.0), (-0.9239, 0.3827, -1.0), (-0.8315, 0.5556, -1.0), (-0.7071, 0.7071, -1.0), (-0.5556, 0.8315, -1.0), (-0.3827, 0.9239, -1.0), (-0.1951, 0.9808, -1.0), (0.0, 0.0, 1.0)], [], [(0, 32, 1), (1, 32, 2), (2, 32, 3), (3, 32, 4), (4, 32, 5), (5, 32, 6), (6, 32, 7), (7, 32, 8), (8, 32, 9), (9, 32, 10), (10, 32, 11), (11, 32, 12), (12, 32, 13), (13, 32, 14), (14, 32, 15), (15, 32, 16), (16, 32, 17), (17, 32, 18), (18, 32, 19), (19, 32, 20), (20, 32, 21), (21, 32, 22), (22, 32, 23), (23, 32, 24), (24, 32, 25), (25, 32, 26), (26, 32, 27), (27, 32, 28), (28, 32, 29), (29, 32, 30), (0, 1, 2, 3, 4, 5, 6, 7, 8, 9, 10, 11, 12, 13, 14, 15, 16, 17, 18, 19, 20, 21, 22, 23, 24, 25, 26, 27, 28, 29, 30, 31), (30, 32, 31), (31, 32, 0)])
_uv = me_cone_001.uv_layers.new(name='UVMap')
_uv.uv.foreach_set('vector', [0.25, 0.49, 0.25, 0.25, 0.2968, 0.4854, 0.2968, 0.4854, 0.25, 0.25, 0.3418, 0.4717, 0.3418, 0.4717, 0.25, 0.25, 0.3833, 0.4496, 0.3833, 0.4496, 0.25, 0.25, 0.4197, 0.4197, 0.4197, 0.4197, 0.25, 0.25, 0.4496, 0.3833, 0.4496, 0.3833, 0.25, 0.25, 0.4717, 0.3418, 0.4717, 0.3418, 0.25, 0.25, 0.4854, 0.2968, 0.4854, 0.2968, 0.25, 0.25, 0.49, 0.25, 0.49, 0.25, 0.25, 0.25, 0.4854, 0.2032, 0.4854, 0.2032, 0.25, 0.25, 0.4717, 0.1582, 0.4717, 0.1582, 0.25, 0.25, 0.4496, 0.1167, 0.4496, 0.1167, 0.25, 0.25, 0.4197, 0.08029, 0.4197, 0.08029, 0.25, 0.25, 0.3833, 0.05045, 0.3833, 0.05045, 0.25, 0.25, 0.3418, 0.02827, 0.3418, 0.02827, 0.25, 0.25, 0.2968, 0.01461, 0.2968, 0.01461, 0.25, 0.25, 0.25, 0.01, 0.25, 0.01, 0.25, 0.25, 0.2032, 0.01461, 0.2032, 0.01461, 0.25, 0.25, 0.1582, 0.02827, 0.1582, 0.02827, 0.25, 0.25, 0.1167, 0.05045, 0.1167, 0.05045, 0.25, 0.25, 0.08029, 0.08029, 0.08029, 0.08029, 0.25, 0.25, 0.05045, 0.1167, 0.05045, 0.1167, 0.25, 0.25, 0.02827, 0.1582, 0.02827, 0.1582, 0.25, 0.25, 0.01461, 0.2032, 0.01461, 0.2032, 0.25, 0.25, 0.01, 0.25, 0.01, 0.25, 0.25, 0.25, 0.01461, 0.2968, 0.01461, 0.2968, 0.25, 0.25, 0.02827, 0.3418, 0.02827, 0.3418, 0.25, 0.25, 0.05045, 0.3833, 0.05045, 0.3833, 0.25, 0.25, 0.08029, 0.4197, 0.08029, 0.4197, 0.25, 0.25, 0.1167, 0.4496, 0.1167, 0.4496, 0.25, 0.25, 0.1582, 0.4717, 0.75, 0.49, 0.7968, 0.4854, 0.8418, 0.4717, 0.8833, 0.4496, 0.9197, 0.4197, 0.9496, 0.3833, 0.9717, 0.3418, 0.9854, 0.2968, 0.99, 0.25, 0.9854, 0.2032, 0.9717, 0.1582, 0.9496, 0.1167, 0.9197, 0.08029, 0.8833, 0.05045, 0.8418, 0.02827, 0.7968, 0.01461, 0.75, 0.01, 0.7032, 0.01461, 0.6582, 0.02827, 0.6167, 0.05045, 0.5803, 0.08029, 0.5504, 0.1167, 0.5283, 0.1582, 0.5146, 0.2032, 0.51, 0.25, 0.5146, 0.2968, 0.5283, 0.3418, 0.5504, 0.3833, 0.5803, 0.4197, 0.6167, 0.4496, 0.6582, 0.4717, 0.7032, 0.4854, 0.1582, 0.4717, 0.25, 0.25, 0.2032, 0.4854, 0.2032, 0.4854, 0.25, 0.25, 0.25, 0.49])
me_cone_001.update()
me_cone_002 = bpy.data.meshes.new('Cone.002')
me_cone_002.from_pydata([(-0.02263, 1.116, -1.0), (0.1919, 1.097, -1.0), (0.3917, 1.047, -1.0), (0.596, 0.9325, -1.0), (0.7632, 0.7857, -1.0), (0.9078, 0.6252, -1.0), (1.0, 0.4298, -1.0), (1.073, 0.2153, -1.0), (1.126, 0.006736, -1.0), (1.156, -0.3074, -1.0), (1.037, -0.4797, -1.0), (0.9285, -0.658, -1.0), (0.7718, -0.8267, -1.0), (0.5265, -0.964, -1.0), (0.3245, -1.086, -1.0), (0.03989, -1.172, -1.0), (-0.1099, -1.158, -1.0), (-0.2986, -1.126, -1.0), (-0.5088, -1.044, -1.0), (-0.7108, -0.9608, -1.0), (-0.8461, -0.8461, -1.0), (-0.9867, -0.6881, -1.0), (-1.118, -0.4894, -1.0), (-1.142, -0.1983, -1.0), (-1.162, 0.05497, -1.0), (-1.159, 0.305, -1.0), (-1.021, 0.5573, -1.0), (-0.9414, 0.7075, -1.0), (-0.775, 0.8235, -1.0), (-0.6073, 0.9446, -1.0), (-0.3795, 1.034, -1.0), (-0.2824, 1.084, -1.0), (0.0, 0.0, 1.0)], [], [(0, 32, 1), (1, 32, 2), (2, 32, 3), (3, 32, 4), (4, 32, 5), (5, 32, 6), (6, 32, 7), (7, 32, 8), (8, 32, 9), (9, 32, 10), (10, 32, 11), (11, 32, 12), (12, 32, 13), (13, 32, 14), (14, 32, 15), (15, 32, 16), (16, 32, 17), (17, 32, 18), (18, 32, 19), (19, 32, 20), (20, 32, 21), (21, 32, 22), (22, 32, 23), (23, 32, 24), (24, 32, 25), (25, 32, 26), (26, 32, 27), (27, 32, 28), (28, 32, 29), (29, 32, 30), (0, 1, 2, 3, 4, 5, 6, 7, 8, 9, 10, 11, 12, 13, 14, 15, 16, 17, 18, 19, 20, 21, 22, 23, 24, 25, 26, 27, 28, 29, 30, 31), (30, 32, 31), (31, 32, 0)])
_uv = me_cone_002.uv_layers.new(name='UVMap')
_uv.uv.foreach_set('vector', [0.25, 0.49, 0.25, 0.25, 0.2968, 0.4854, 0.2968, 0.4854, 0.25, 0.25, 0.3418, 0.4717, 0.3418, 0.4717, 0.25, 0.25, 0.3833, 0.4496, 0.3833, 0.4496, 0.25, 0.25, 0.4197, 0.4197, 0.4197, 0.4197, 0.25, 0.25, 0.4496, 0.3833, 0.4496, 0.3833, 0.25, 0.25, 0.4717, 0.3418, 0.4717, 0.3418, 0.25, 0.25, 0.4854, 0.2968, 0.4854, 0.2968, 0.25, 0.25, 0.49, 0.25, 0.49, 0.25, 0.25, 0.25, 0.4854, 0.2032, 0.4854, 0.2032, 0.25, 0.25, 0.4717, 0.1582, 0.4717, 0.1582, 0.25, 0.25, 0.4496, 0.1167, 0.4496, 0.1167, 0.25, 0.25, 0.4197, 0.08029, 0.4197, 0.08029, 0.25, 0.25, 0.3833, 0.05045, 0.3833, 0.05045, 0.25, 0.25, 0.3418, 0.02827, 0.3418, 0.02827, 0.25, 0.25, 0.2968, 0.01461, 0.2968, 0.01461, 0.25, 0.25, 0.25, 0.01, 0.25, 0.01, 0.25, 0.25, 0.2032, 0.01461, 0.2032, 0.01461, 0.25, 0.25, 0.1582, 0.02827, 0.1582, 0.02827, 0.25, 0.25, 0.1167, 0.05045, 0.1167, 0.05045, 0.25, 0.25, 0.08029, 0.08029, 0.08029, 0.08029, 0.25, 0.25, 0.05045, 0.1167, 0.05045, 0.1167, 0.25, 0.25, 0.02827, 0.1582, 0.02827, 0.1582, 0.25, 0.25, 0.01461, 0.2032, 0.01461, 0.2032, 0.25, 0.25, 0.01, 0.25, 0.01, 0.25, 0.25, 0.25, 0.01461, 0.2968, 0.01461, 0.2968, 0.25, 0.25, 0.02827, 0.3418, 0.02827, 0.3418, 0.25, 0.25, 0.05045, 0.3833, 0.05045, 0.3833, 0.25, 0.25, 0.08029, 0.4197, 0.08029, 0.4197, 0.25, 0.25, 0.1167, 0.4496, 0.1167, 0.4496, 0.25, 0.25, 0.1582, 0.4717, 0.75, 0.49, 0.7968, 0.4854, 0.8418, 0.4717, 0.8833, 0.4496, 0.9197, 0.4197, 0.9496, 0.3833, 0.9717, 0.3418, 0.9854, 0.2968, 0.99, 0.25, 0.9854, 0.2032, 0.9717, 0.1582, 0.9496, 0.1167, 0.9197, 0.08029, 0.8833, 0.05045, 0.8418, 0.02827, 0.7968, 0.01461, 0.75, 0.01, 0.7032, 0.01461, 0.6582, 0.02827, 0.6167, 0.05045, 0.5803, 0.08029, 0.5504, 0.1167, 0.5283, 0.1582, 0.5146, 0.2032, 0.51, 0.25, 0.5146, 0.2968, 0.5283, 0.3418, 0.5504, 0.3833, 0.5803, 0.4197, 0.6167, 0.4496, 0.6582, 0.4717, 0.7032, 0.4854, 0.1582, 0.4717, 0.25, 0.25, 0.2032, 0.4854, 0.2032, 0.4854, 0.25, 0.25, 0.25, 0.49])
me_cone_002.update()

# ---- objects
ob_cylinder = bpy.data.objects.new('Cylinder', me_cylinder)
ob_cone = bpy.data.objects.new('Cone', me_cone_001)
ob_cone_001 = bpy.data.objects.new('Cone.001', me_cone_002)

# ---- transforms, parenting, visibility, modifiers, constraints
ob_cylinder.location = (0.0, 0.0, 11.92)
ob_cylinder.scale = (1.0, 1.0, 11.47)
ob_cone.location = (0.0, 0.0, 25.14)
ob_cone.scale = (0.9732, 0.9732, 1.782)
ob_cone_001.location = (0.03104, 0.00388, 25.93)
ob_cone_001.scale = (1.0, 1.0, 1.983)

# ---- collection membership
col_collection.objects.link(ob_cylinder)
col_collection.objects.link(ob_cone)
col_collection.objects.link(ob_cone_001)

# ---- scene / render settings (as saved in the file)
scene.frame_start = 1; scene.frame_end = 250; scene.frame_set(1)
scene.render.engine = 'CYCLES'
scene.render.resolution_x = 1512
scene.render.resolution_y = 1512
scene.render.film_transparent = True
scene.cycles.sampling_pattern = 'TABULATED_SOBOL'
scene.cycles.use_light_tree = False
scene.view_settings.view_transform = 'Filmic'
bpy.context.view_layer.update()

# ---- added for rendering (the .blend has no active camera and no usable light): camera, sun
cam_auto = bpy.data.cameras.new('AutoCamera')
cam_auto.lens = 50.0
cam_auto.sensor_width = 36.0
cam_auto.clip_end = 1000.0
ob_auto_camera = bpy.data.objects.new('AutoCamera', cam_auto)
scene.collection.objects.link(ob_auto_camera)
ob_auto_camera.location = (25.7527, -30.8703, 34.7498)
ob_auto_camera.rotation_euler = (1.09748, -7.21219e-08, 0.694738)
scene.camera = ob_auto_camera
light_auto_sun = bpy.data.lights.new('AutoSun', 'SUN')
light_auto_sun.energy = 3.0
light_auto_sun.angle = 0.0523599
ob_auto_sun = bpy.data.objects.new('AutoSun', light_auto_sun)
scene.collection.objects.link(ob_auto_sun)
ob_auto_sun.rotation_euler = (0.872665, 0.174533, 0.523599)
bpy.context.view_layer.update()
